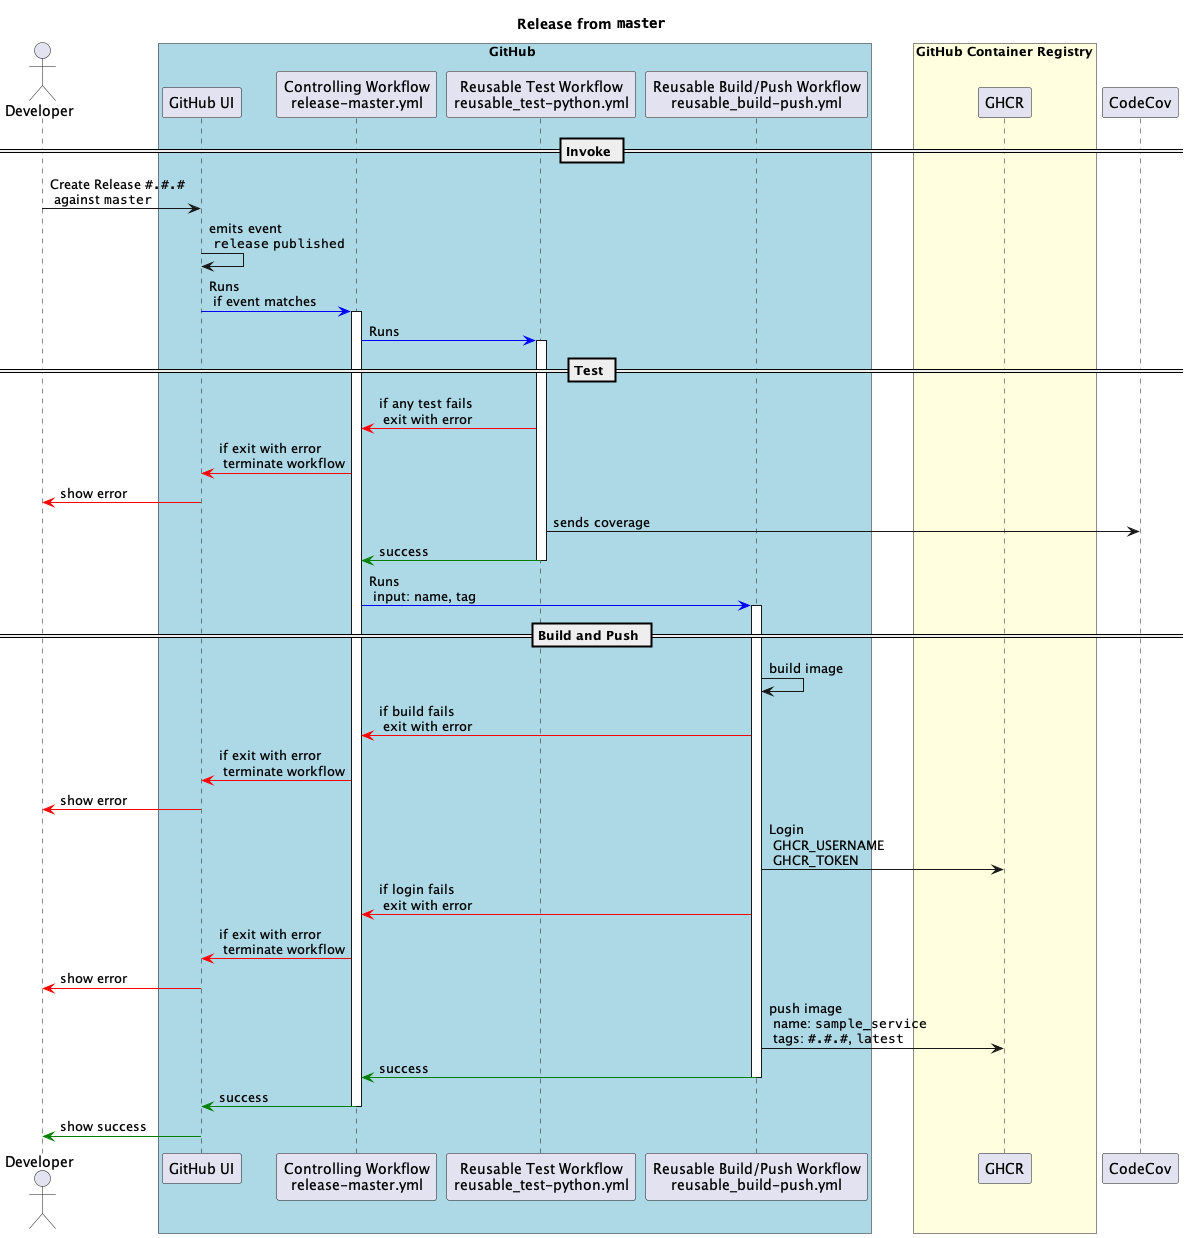

The diagram above was rendered by PlantUML. Its source (embedded in the PNG):
@startuml

actor Developer
box GitHub #LightBlue
participant "GitHub UI" as GH
participant "Controlling Workflow\nrelease-master.yml" as Workflow
participant "Reusable Test Workflow\nreusable_test-python.yml" as TestWorkflow
participant "Reusable Build/Push Workflow\nreusable_build-push.yml" as BuildPushWorkflow
end box
box "GitHub Container Registry" #LightYellow
participant GHCR
end box
participant CodeCov

title Release from ""master""

== Invoke ==
Developer -> GH: Create Release ""#.#.#""\n against ""master""
GH -> GH: emits event\n ""release"" ""published""
GH -[#blue]> Workflow: Runs\n if event matches
activate Workflow

Workflow -[#blue]> TestWorkflow: Runs

== Test ==
activate TestWorkflow
TestWorkflow -[#red]> Workflow : if any test fails\n exit with error
Workflow -[#red]> GH: if exit with error\n terminate workflow
GH -[#red]> Developer: show error
TestWorkflow -> CodeCov: sends coverage
TestWorkflow -[#green]> Workflow: success
deactivate TestWorkflow

Workflow -[#blue]> BuildPushWorkflow: Runs\n input: name, tag

== Build and Push ==
activate BuildPushWorkflow
BuildPushWorkflow -> BuildPushWorkflow: build image
BuildPushWorkflow -[#red]> Workflow: if build fails\n exit with error
Workflow -[#red]> GH: if exit with error\n terminate workflow
GH -[#red]> Developer: show error

BuildPushWorkflow -> GHCR: Login\n GHCR_USERNAME\n GHCR_TOKEN
BuildPushWorkflow -[#red]> Workflow: if login fails\n exit with error
Workflow -[#red]> GH: if exit with error\n terminate workflow
GH -[#red]> Developer: show error

BuildPushWorkflow -> GHCR: push image\n name: ""sample_service""\n tags: ""#.#.#"", ""latest""
BuildPushWorkflow -[#green]> Workflow:success
deactivate BuildPushWorkflow

Workflow -[#green]> GH:success

deactivate Workflow
GH -[#green]> Developer: show success

@enduml